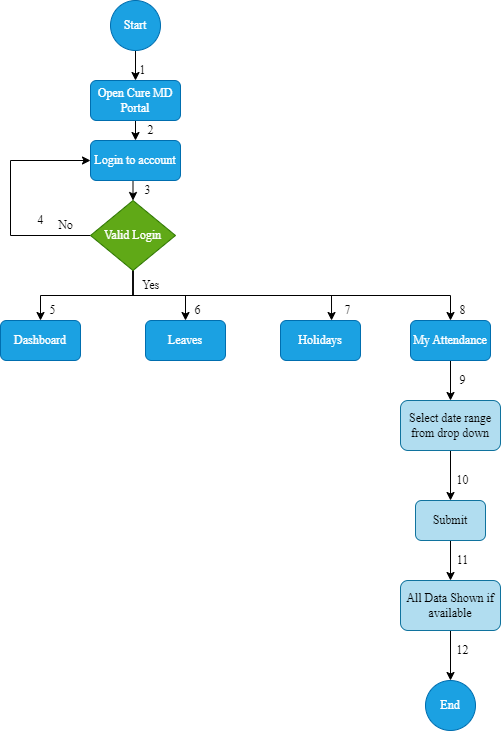

The diagram above was exported from draw.io. Its source (the exported page's mxGraphModel, read from the mxfile embedded in the PNG):
<mxGraphModel dx="1422" dy="737" grid="1" gridSize="10" guides="1" tooltips="1" connect="1" arrows="1" fold="1" page="1" pageScale="1" pageWidth="850" pageHeight="1100" math="0" shadow="0">
  <root>
    <mxCell id="0" />
    <mxCell id="1" parent="0" />
    <mxCell id="qqeWd7LOK0FYY5XJTRA0-2" style="edgeStyle=orthogonalEdgeStyle;rounded=0;orthogonalLoop=1;jettySize=auto;html=1;exitX=0.5;exitY=1;exitDx=0;exitDy=0;entryX=0.5;entryY=0;entryDx=0;entryDy=0;fontFamily=Times New Roman;" edge="1" parent="1" source="qqeWd7LOK0FYY5XJTRA0-3" target="qqeWd7LOK0FYY5XJTRA0-18">
      <mxGeometry relative="1" as="geometry" />
    </mxCell>
    <mxCell id="qqeWd7LOK0FYY5XJTRA0-3" value="Open Cure MD Portal" style="rounded=1;whiteSpace=wrap;html=1;fillColor=#1ba1e2;fontColor=#ffffff;strokeColor=#006EAF;fontFamily=Times New Roman;" vertex="1" parent="1">
      <mxGeometry x="290" y="80" width="90" height="40" as="geometry" />
    </mxCell>
    <mxCell id="qqeWd7LOK0FYY5XJTRA0-4" value="" style="edgeStyle=orthogonalEdgeStyle;rounded=0;orthogonalLoop=1;jettySize=auto;html=1;fontFamily=Times New Roman;" edge="1" parent="1" source="qqeWd7LOK0FYY5XJTRA0-9" target="qqeWd7LOK0FYY5XJTRA0-14">
      <mxGeometry relative="1" as="geometry" />
    </mxCell>
    <mxCell id="qqeWd7LOK0FYY5XJTRA0-5" style="edgeStyle=orthogonalEdgeStyle;rounded=0;orthogonalLoop=1;jettySize=auto;html=1;exitX=0.5;exitY=1;exitDx=0;exitDy=0;entryX=0.5;entryY=0;entryDx=0;entryDy=0;fontFamily=Times New Roman;" edge="1" parent="1" source="qqeWd7LOK0FYY5XJTRA0-9" target="qqeWd7LOK0FYY5XJTRA0-10">
      <mxGeometry relative="1" as="geometry" />
    </mxCell>
    <mxCell id="qqeWd7LOK0FYY5XJTRA0-6" style="edgeStyle=orthogonalEdgeStyle;rounded=0;orthogonalLoop=1;jettySize=auto;html=1;exitX=0.5;exitY=1;exitDx=0;exitDy=0;entryX=0.638;entryY=0;entryDx=0;entryDy=0;entryPerimeter=0;fontFamily=Times New Roman;" edge="1" parent="1" source="qqeWd7LOK0FYY5XJTRA0-9" target="qqeWd7LOK0FYY5XJTRA0-15">
      <mxGeometry relative="1" as="geometry" />
    </mxCell>
    <mxCell id="qqeWd7LOK0FYY5XJTRA0-7" style="edgeStyle=orthogonalEdgeStyle;rounded=0;orthogonalLoop=1;jettySize=auto;html=1;exitX=0.5;exitY=1;exitDx=0;exitDy=0;entryX=0.5;entryY=0;entryDx=0;entryDy=0;fontFamily=Times New Roman;" edge="1" parent="1" source="qqeWd7LOK0FYY5XJTRA0-9" target="qqeWd7LOK0FYY5XJTRA0-16">
      <mxGeometry relative="1" as="geometry" />
    </mxCell>
    <mxCell id="qqeWd7LOK0FYY5XJTRA0-8" style="edgeStyle=orthogonalEdgeStyle;rounded=0;orthogonalLoop=1;jettySize=auto;html=1;exitX=0;exitY=0.5;exitDx=0;exitDy=0;entryX=0;entryY=0.5;entryDx=0;entryDy=0;fontFamily=Times New Roman;" edge="1" parent="1" source="qqeWd7LOK0FYY5XJTRA0-9" target="qqeWd7LOK0FYY5XJTRA0-18">
      <mxGeometry relative="1" as="geometry">
        <Array as="points">
          <mxPoint x="210" y="235" />
          <mxPoint x="210" y="160" />
        </Array>
      </mxGeometry>
    </mxCell>
    <mxCell id="qqeWd7LOK0FYY5XJTRA0-9" value="Valid Login" style="rhombus;whiteSpace=wrap;html=1;fillColor=#60a917;fontColor=#ffffff;strokeColor=#2D7600;fontFamily=Times New Roman;" vertex="1" parent="1">
      <mxGeometry x="290" y="200" width="85" height="70" as="geometry" />
    </mxCell>
    <mxCell id="qqeWd7LOK0FYY5XJTRA0-10" value="Dashboard" style="rounded=1;whiteSpace=wrap;html=1;fillColor=#1ba1e2;fontColor=#ffffff;strokeColor=#006EAF;fontFamily=Times New Roman;" vertex="1" parent="1">
      <mxGeometry x="200" y="320" width="80" height="40" as="geometry" />
    </mxCell>
    <mxCell id="qqeWd7LOK0FYY5XJTRA0-14" value="Leaves" style="rounded=1;whiteSpace=wrap;html=1;fillColor=#1ba1e2;fontColor=#ffffff;strokeColor=#006EAF;fontFamily=Times New Roman;" vertex="1" parent="1">
      <mxGeometry x="345" y="320" width="80" height="40" as="geometry" />
    </mxCell>
    <mxCell id="qqeWd7LOK0FYY5XJTRA0-15" value="Holidays" style="rounded=1;whiteSpace=wrap;html=1;fillColor=#1ba1e2;fontColor=#ffffff;strokeColor=#006EAF;fontFamily=Times New Roman;" vertex="1" parent="1">
      <mxGeometry x="480" y="320" width="80" height="40" as="geometry" />
    </mxCell>
    <mxCell id="qqeWd7LOK0FYY5XJTRA0-46" style="edgeStyle=orthogonalEdgeStyle;rounded=0;orthogonalLoop=1;jettySize=auto;html=1;exitX=0.5;exitY=1;exitDx=0;exitDy=0;fontFamily=Times New Roman;" edge="1" parent="1" source="qqeWd7LOK0FYY5XJTRA0-16" target="qqeWd7LOK0FYY5XJTRA0-43">
      <mxGeometry relative="1" as="geometry" />
    </mxCell>
    <mxCell id="qqeWd7LOK0FYY5XJTRA0-16" value="My Attendance" style="rounded=1;whiteSpace=wrap;html=1;fillColor=#1ba1e2;fontColor=#ffffff;strokeColor=#006EAF;fontFamily=Times New Roman;" vertex="1" parent="1">
      <mxGeometry x="610" y="320" width="80" height="40" as="geometry" />
    </mxCell>
    <mxCell id="qqeWd7LOK0FYY5XJTRA0-17" style="edgeStyle=orthogonalEdgeStyle;rounded=0;orthogonalLoop=1;jettySize=auto;html=1;exitX=0.5;exitY=1;exitDx=0;exitDy=0;entryX=0.5;entryY=0;entryDx=0;entryDy=0;fontFamily=Times New Roman;" edge="1" parent="1" source="qqeWd7LOK0FYY5XJTRA0-18" target="qqeWd7LOK0FYY5XJTRA0-9">
      <mxGeometry relative="1" as="geometry" />
    </mxCell>
    <mxCell id="qqeWd7LOK0FYY5XJTRA0-18" value="Login to account" style="rounded=1;whiteSpace=wrap;html=1;fillColor=#1ba1e2;fontColor=#ffffff;strokeColor=#006EAF;fontFamily=Times New Roman;" vertex="1" parent="1">
      <mxGeometry x="290" y="140" width="90" height="40" as="geometry" />
    </mxCell>
    <mxCell id="qqeWd7LOK0FYY5XJTRA0-19" value="No" style="text;html=1;align=center;verticalAlign=middle;resizable=0;points=[];autosize=1;strokeColor=none;fillColor=none;fontFamily=Times New Roman;" vertex="1" parent="1">
      <mxGeometry x="245" y="210" width="40" height="30" as="geometry" />
    </mxCell>
    <mxCell id="qqeWd7LOK0FYY5XJTRA0-20" value="Yes" style="text;html=1;align=center;verticalAlign=middle;resizable=0;points=[];autosize=1;strokeColor=none;fillColor=none;fontFamily=Times New Roman;" vertex="1" parent="1">
      <mxGeometry x="330" y="270" width="40" height="30" as="geometry" />
    </mxCell>
    <mxCell id="qqeWd7LOK0FYY5XJTRA0-21" value="1" style="text;html=1;strokeColor=none;fillColor=none;align=center;verticalAlign=middle;whiteSpace=wrap;rounded=0;fontFamily=Times New Roman;" vertex="1" parent="1">
      <mxGeometry x="330" y="60" width="25" height="20" as="geometry" />
    </mxCell>
    <mxCell id="qqeWd7LOK0FYY5XJTRA0-22" value="2" style="text;html=1;strokeColor=none;fillColor=none;align=center;verticalAlign=middle;whiteSpace=wrap;rounded=0;fontFamily=Times New Roman;" vertex="1" parent="1">
      <mxGeometry x="337.5" y="120" width="25" height="20" as="geometry" />
    </mxCell>
    <mxCell id="qqeWd7LOK0FYY5XJTRA0-23" value="3" style="text;html=1;strokeColor=none;fillColor=none;align=center;verticalAlign=middle;whiteSpace=wrap;rounded=0;fontFamily=Times New Roman;" vertex="1" parent="1">
      <mxGeometry x="335" y="180" width="25" height="20" as="geometry" />
    </mxCell>
    <mxCell id="qqeWd7LOK0FYY5XJTRA0-24" value="4" style="text;html=1;strokeColor=none;fillColor=none;align=center;verticalAlign=middle;whiteSpace=wrap;rounded=0;fontFamily=Times New Roman;" vertex="1" parent="1">
      <mxGeometry x="227.5" y="210" width="25" height="20" as="geometry" />
    </mxCell>
    <mxCell id="qqeWd7LOK0FYY5XJTRA0-25" value="5" style="text;html=1;strokeColor=none;fillColor=none;align=center;verticalAlign=middle;whiteSpace=wrap;rounded=0;fontFamily=Times New Roman;" vertex="1" parent="1">
      <mxGeometry x="240" y="300" width="25" height="20" as="geometry" />
    </mxCell>
    <mxCell id="qqeWd7LOK0FYY5XJTRA0-26" value="6" style="text;html=1;strokeColor=none;fillColor=none;align=center;verticalAlign=middle;whiteSpace=wrap;rounded=0;fontFamily=Times New Roman;" vertex="1" parent="1">
      <mxGeometry x="385" y="300" width="25" height="20" as="geometry" />
    </mxCell>
    <mxCell id="qqeWd7LOK0FYY5XJTRA0-27" value="7" style="text;html=1;strokeColor=none;fillColor=none;align=center;verticalAlign=middle;whiteSpace=wrap;rounded=0;fontFamily=Times New Roman;" vertex="1" parent="1">
      <mxGeometry x="535" y="300" width="25" height="20" as="geometry" />
    </mxCell>
    <mxCell id="qqeWd7LOK0FYY5XJTRA0-28" value="8" style="text;html=1;strokeColor=none;fillColor=none;align=center;verticalAlign=middle;whiteSpace=wrap;rounded=0;fontFamily=Times New Roman;" vertex="1" parent="1">
      <mxGeometry x="650" y="300" width="25" height="20" as="geometry" />
    </mxCell>
    <mxCell id="qqeWd7LOK0FYY5XJTRA0-37" value="End" style="ellipse;whiteSpace=wrap;html=1;aspect=fixed;fillColor=#1ba1e2;fontColor=#ffffff;strokeColor=#006EAF;fontFamily=Times New Roman;" vertex="1" parent="1">
      <mxGeometry x="625" y="680" width="50" height="50" as="geometry" />
    </mxCell>
    <mxCell id="qqeWd7LOK0FYY5XJTRA0-47" style="edgeStyle=orthogonalEdgeStyle;rounded=0;orthogonalLoop=1;jettySize=auto;html=1;exitX=0.5;exitY=1;exitDx=0;exitDy=0;entryX=0.5;entryY=0;entryDx=0;entryDy=0;fontFamily=Times New Roman;" edge="1" parent="1" source="qqeWd7LOK0FYY5XJTRA0-43" target="qqeWd7LOK0FYY5XJTRA0-44">
      <mxGeometry relative="1" as="geometry" />
    </mxCell>
    <mxCell id="qqeWd7LOK0FYY5XJTRA0-43" value="Select date range from drop down" style="rounded=1;whiteSpace=wrap;html=1;fillColor=#b1ddf0;strokeColor=#10739e;fontFamily=Times New Roman;" vertex="1" parent="1">
      <mxGeometry x="600" y="400" width="100" height="50" as="geometry" />
    </mxCell>
    <mxCell id="qqeWd7LOK0FYY5XJTRA0-48" style="edgeStyle=orthogonalEdgeStyle;rounded=0;orthogonalLoop=1;jettySize=auto;html=1;exitX=0.5;exitY=1;exitDx=0;exitDy=0;entryX=0.5;entryY=0;entryDx=0;entryDy=0;fontFamily=Times New Roman;" edge="1" parent="1" source="qqeWd7LOK0FYY5XJTRA0-44" target="qqeWd7LOK0FYY5XJTRA0-45">
      <mxGeometry relative="1" as="geometry" />
    </mxCell>
    <mxCell id="qqeWd7LOK0FYY5XJTRA0-44" value="Submit" style="rounded=1;whiteSpace=wrap;html=1;fillColor=#b1ddf0;strokeColor=#10739e;fontFamily=Times New Roman;" vertex="1" parent="1">
      <mxGeometry x="615" y="500" width="70" height="40" as="geometry" />
    </mxCell>
    <mxCell id="qqeWd7LOK0FYY5XJTRA0-49" style="edgeStyle=orthogonalEdgeStyle;rounded=0;orthogonalLoop=1;jettySize=auto;html=1;exitX=0.5;exitY=1;exitDx=0;exitDy=0;fontFamily=Times New Roman;" edge="1" parent="1" source="qqeWd7LOK0FYY5XJTRA0-45" target="qqeWd7LOK0FYY5XJTRA0-37">
      <mxGeometry relative="1" as="geometry" />
    </mxCell>
    <mxCell id="qqeWd7LOK0FYY5XJTRA0-45" value="All Data Shown if available" style="rounded=1;whiteSpace=wrap;html=1;fillColor=#b1ddf0;strokeColor=#10739e;fontFamily=Times New Roman;" vertex="1" parent="1">
      <mxGeometry x="600" y="580" width="100" height="50" as="geometry" />
    </mxCell>
    <mxCell id="qqeWd7LOK0FYY5XJTRA0-50" value="9" style="text;html=1;strokeColor=none;fillColor=none;align=center;verticalAlign=middle;whiteSpace=wrap;rounded=0;fontFamily=Times New Roman;" vertex="1" parent="1">
      <mxGeometry x="650" y="370" width="25" height="20" as="geometry" />
    </mxCell>
    <mxCell id="qqeWd7LOK0FYY5XJTRA0-51" value="10" style="text;html=1;strokeColor=none;fillColor=none;align=center;verticalAlign=middle;whiteSpace=wrap;rounded=0;fontFamily=Times New Roman;" vertex="1" parent="1">
      <mxGeometry x="650" y="470" width="25" height="20" as="geometry" />
    </mxCell>
    <mxCell id="qqeWd7LOK0FYY5XJTRA0-52" value="11" style="text;html=1;strokeColor=none;fillColor=none;align=center;verticalAlign=middle;whiteSpace=wrap;rounded=0;fontFamily=Times New Roman;" vertex="1" parent="1">
      <mxGeometry x="650" y="550" width="25" height="20" as="geometry" />
    </mxCell>
    <mxCell id="qqeWd7LOK0FYY5XJTRA0-53" value="12" style="text;html=1;strokeColor=none;fillColor=none;align=center;verticalAlign=middle;whiteSpace=wrap;rounded=0;fontFamily=Times New Roman;" vertex="1" parent="1">
      <mxGeometry x="650" y="640" width="25" height="20" as="geometry" />
    </mxCell>
    <mxCell id="qqeWd7LOK0FYY5XJTRA0-56" style="edgeStyle=orthogonalEdgeStyle;rounded=0;orthogonalLoop=1;jettySize=auto;html=1;exitX=0.5;exitY=1;exitDx=0;exitDy=0;entryX=0.5;entryY=0;entryDx=0;entryDy=0;fontFamily=Times New Roman;" edge="1" parent="1" source="qqeWd7LOK0FYY5XJTRA0-54" target="qqeWd7LOK0FYY5XJTRA0-3">
      <mxGeometry relative="1" as="geometry" />
    </mxCell>
    <mxCell id="qqeWd7LOK0FYY5XJTRA0-54" value="Start" style="ellipse;whiteSpace=wrap;html=1;aspect=fixed;fillColor=#1ba1e2;fontColor=#ffffff;strokeColor=#006EAF;fontFamily=Times New Roman;" vertex="1" parent="1">
      <mxGeometry x="310" width="50" height="50" as="geometry" />
    </mxCell>
  </root>
</mxGraphModel>